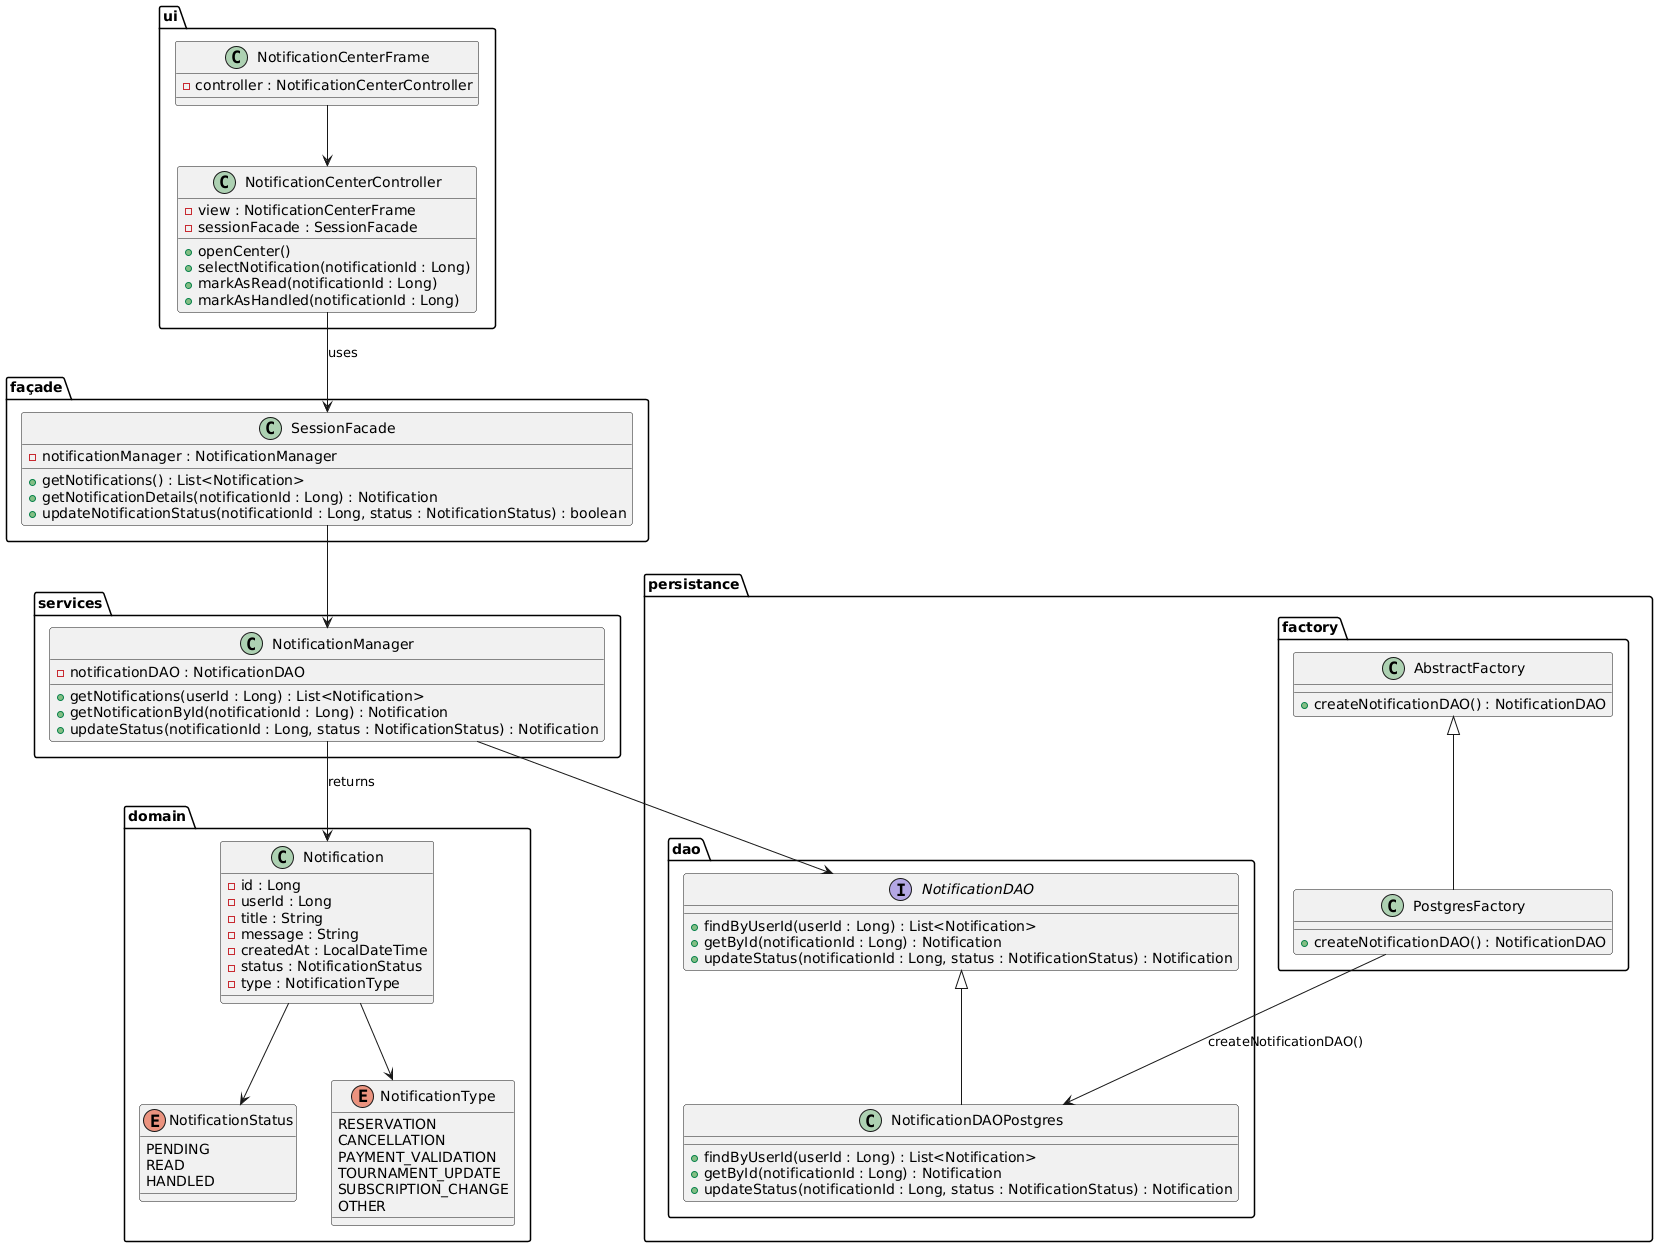

The diagram above was rendered by PlantUML. Its source (embedded in the PNG):
@startuml
package "ui" {
    class NotificationCenterFrame {
        - controller : NotificationCenterController
    }

    class NotificationCenterController {
        - view : NotificationCenterFrame
        - sessionFacade : SessionFacade
        + openCenter()
        + selectNotification(notificationId : Long)
        + markAsRead(notificationId : Long)
        + markAsHandled(notificationId : Long)
    }
}

package "façade" {
    class SessionFacade {
        - notificationManager : NotificationManager
        + getNotifications() : List<Notification>
        + getNotificationDetails(notificationId : Long) : Notification
        + updateNotificationStatus(notificationId : Long, status : NotificationStatus) : boolean
    }
}

package "services" {
    class NotificationManager {
        - notificationDAO : NotificationDAO
        + getNotifications(userId : Long) : List<Notification>
        + getNotificationById(notificationId : Long) : Notification
        + updateStatus(notificationId : Long, status : NotificationStatus) : Notification
    }
}

package "domain" {
    class Notification {
        - id : Long
        - userId : Long
        - title : String
        - message : String
        - createdAt : LocalDateTime
        - status : NotificationStatus
        - type : NotificationType
    }

    enum NotificationStatus {
        PENDING
        READ
        HANDLED
    }

    enum NotificationType {
        RESERVATION
        CANCELLATION
        PAYMENT_VALIDATION
        TOURNAMENT_UPDATE
        SUBSCRIPTION_CHANGE
        OTHER
    }
}

package "persistance" {

    package "dao" {
        interface NotificationDAO {
            + findByUserId(userId : Long) : List<Notification>
            + getById(notificationId : Long) : Notification
            + updateStatus(notificationId : Long, status : NotificationStatus) : Notification
        }

        class NotificationDAOPostgres {
            + findByUserId(userId : Long) : List<Notification>
            + getById(notificationId : Long) : Notification
            + updateStatus(notificationId : Long, status : NotificationStatus) : Notification
        }
    }

    package "factory" {
        class AbstractFactory {
            + createNotificationDAO() : NotificationDAO
        }

        class PostgresFactory {
            + createNotificationDAO() : NotificationDAO
        }
    }
}

NotificationCenterFrame --> NotificationCenterController
NotificationCenterController --> SessionFacade : uses

SessionFacade --> NotificationManager
NotificationManager --> NotificationDAO

AbstractFactory <|-- PostgresFactory
NotificationDAO <|-- NotificationDAOPostgres

PostgresFactory --> NotificationDAOPostgres : createNotificationDAO()

NotificationManager --> Notification : returns
Notification --> NotificationStatus
Notification --> NotificationType
@enduml